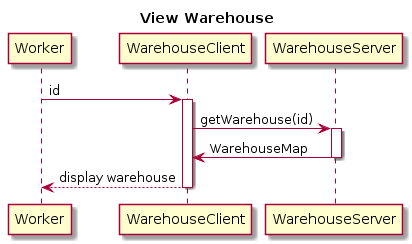

The diagram above was rendered by PlantUML. Its source (embedded in the PNG):
@startuml
title View Warehouse
Worker -> WarehouseClient : id
activate WarehouseClient
WarehouseClient -> WarehouseServer : getWarehouse(id)
activate WarehouseServer
WarehouseServer -> WarehouseClient : WarehouseMap
deactivate WarehouseServer
WarehouseClient --> Worker : display warehouse
deactivate WarehouseClient
@enduml